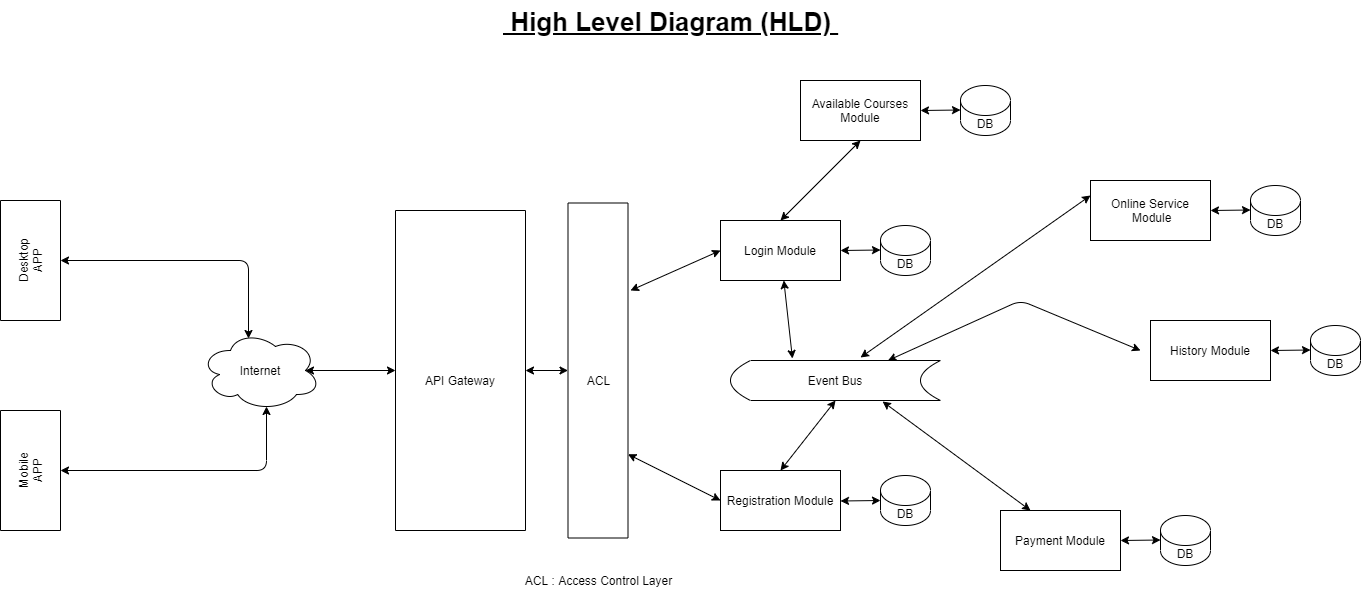

The diagram above was exported from draw.io. Its source (the exported page's mxGraphModel, read from the mxfile embedded in the PNG):
<mxGraphModel dx="1422" dy="794" grid="1" gridSize="10" guides="1" tooltips="1" connect="1" arrows="1" fold="1" page="1" pageScale="1" pageWidth="850" pageHeight="1100" math="0" shadow="0">
  <root>
    <mxCell id="0" />
    <mxCell id="1" parent="0" />
    <mxCell id="FtaFplMFJTOgZ63ds1Fz-3" value="Desktop&lt;br&gt;APP" style="rounded=0;whiteSpace=wrap;html=1;rotation=-90;" parent="1" vertex="1">
      <mxGeometry x="10" y="300" width="120" height="60" as="geometry" />
    </mxCell>
    <mxCell id="FtaFplMFJTOgZ63ds1Fz-5" value="Mobile&lt;br&gt;APP" style="rounded=0;whiteSpace=wrap;html=1;rotation=-90;" parent="1" vertex="1">
      <mxGeometry x="10" y="510" width="120" height="60" as="geometry" />
    </mxCell>
    <mxCell id="FtaFplMFJTOgZ63ds1Fz-7" value="" style="rounded=0;whiteSpace=wrap;html=1;rotation=-90;" parent="1" vertex="1">
      <mxGeometry x="340" y="375" width="320" height="130" as="geometry" />
    </mxCell>
    <mxCell id="FtaFplMFJTOgZ63ds1Fz-8" value="API Gateway" style="text;html=1;strokeColor=none;fillColor=none;align=center;verticalAlign=middle;whiteSpace=wrap;rounded=0;" parent="1" vertex="1">
      <mxGeometry x="455" y="440" width="90" height="20" as="geometry" />
    </mxCell>
    <mxCell id="FtaFplMFJTOgZ63ds1Fz-9" value="" style="rounded=0;whiteSpace=wrap;html=1;rotation=-90;" parent="1" vertex="1">
      <mxGeometry x="470" y="410" width="335" height="60" as="geometry" />
    </mxCell>
    <mxCell id="FtaFplMFJTOgZ63ds1Fz-10" value="ACL" style="text;html=1;align=center;verticalAlign=middle;resizable=0;points=[];autosize=1;strokeColor=none;" parent="1" vertex="1">
      <mxGeometry x="618" y="440" width="40" height="20" as="geometry" />
    </mxCell>
    <mxCell id="jPXmA_oKzxKSoncMmin0-1" value="ACL : Access Control Layer&lt;br&gt;" style="text;html=1;align=center;verticalAlign=middle;resizable=0;points=[];autosize=1;strokeColor=none;" parent="1" vertex="1">
      <mxGeometry x="558" y="640" width="160" height="20" as="geometry" />
    </mxCell>
    <mxCell id="jPXmA_oKzxKSoncMmin0-2" value="Login Module" style="rounded=0;whiteSpace=wrap;html=1;" parent="1" vertex="1">
      <mxGeometry x="760" y="290" width="120" height="60" as="geometry" />
    </mxCell>
    <mxCell id="jPXmA_oKzxKSoncMmin0-3" value="Internet" style="ellipse;shape=cloud;whiteSpace=wrap;html=1;" parent="1" vertex="1">
      <mxGeometry x="240" y="400" width="120" height="80" as="geometry" />
    </mxCell>
    <mxCell id="jPXmA_oKzxKSoncMmin0-4" value="DB" style="shape=cylinder3;whiteSpace=wrap;html=1;boundedLbl=1;backgroundOutline=1;size=15;" parent="1" vertex="1">
      <mxGeometry x="920" y="295" width="50" height="50" as="geometry" />
    </mxCell>
    <mxCell id="jPXmA_oKzxKSoncMmin0-5" value="Registration Module" style="rounded=0;whiteSpace=wrap;html=1;" parent="1" vertex="1">
      <mxGeometry x="760" y="540" width="120" height="60" as="geometry" />
    </mxCell>
    <mxCell id="jPXmA_oKzxKSoncMmin0-6" value="DB" style="shape=cylinder3;whiteSpace=wrap;html=1;boundedLbl=1;backgroundOutline=1;size=15;" parent="1" vertex="1">
      <mxGeometry x="920" y="545" width="50" height="50" as="geometry" />
    </mxCell>
    <mxCell id="jPXmA_oKzxKSoncMmin0-7" value="Available Courses&lt;br&gt;Module" style="rounded=0;whiteSpace=wrap;html=1;" parent="1" vertex="1">
      <mxGeometry x="840" y="150" width="120" height="60" as="geometry" />
    </mxCell>
    <mxCell id="jPXmA_oKzxKSoncMmin0-8" value="DB" style="shape=cylinder3;whiteSpace=wrap;html=1;boundedLbl=1;backgroundOutline=1;size=15;" parent="1" vertex="1">
      <mxGeometry x="1000" y="155" width="50" height="50" as="geometry" />
    </mxCell>
    <mxCell id="jPXmA_oKzxKSoncMmin0-10" value="Event Bus" style="shape=dataStorage;whiteSpace=wrap;html=1;fixedSize=1;" parent="1" vertex="1">
      <mxGeometry x="770" y="430" width="210" height="40" as="geometry" />
    </mxCell>
    <mxCell id="jPXmA_oKzxKSoncMmin0-11" value="Payment Module" style="rounded=0;whiteSpace=wrap;html=1;" parent="1" vertex="1">
      <mxGeometry x="1040" y="580" width="120" height="60" as="geometry" />
    </mxCell>
    <mxCell id="jPXmA_oKzxKSoncMmin0-12" value="DB" style="shape=cylinder3;whiteSpace=wrap;html=1;boundedLbl=1;backgroundOutline=1;size=15;" parent="1" vertex="1">
      <mxGeometry x="1200" y="585" width="50" height="50" as="geometry" />
    </mxCell>
    <mxCell id="jPXmA_oKzxKSoncMmin0-13" value="History Module" style="rounded=0;whiteSpace=wrap;html=1;" parent="1" vertex="1">
      <mxGeometry x="1190" y="390" width="120" height="60" as="geometry" />
    </mxCell>
    <mxCell id="jPXmA_oKzxKSoncMmin0-14" value="DB" style="shape=cylinder3;whiteSpace=wrap;html=1;boundedLbl=1;backgroundOutline=1;size=15;" parent="1" vertex="1">
      <mxGeometry x="1350" y="395" width="50" height="50" as="geometry" />
    </mxCell>
    <mxCell id="jPXmA_oKzxKSoncMmin0-15" value="Online Service&lt;br&gt;&amp;nbsp;Module" style="rounded=0;whiteSpace=wrap;html=1;" parent="1" vertex="1">
      <mxGeometry x="1130" y="250" width="120" height="60" as="geometry" />
    </mxCell>
    <mxCell id="jPXmA_oKzxKSoncMmin0-16" value="DB" style="shape=cylinder3;whiteSpace=wrap;html=1;boundedLbl=1;backgroundOutline=1;size=15;" parent="1" vertex="1">
      <mxGeometry x="1290" y="255" width="50" height="50" as="geometry" />
    </mxCell>
    <mxCell id="jPXmA_oKzxKSoncMmin0-17" value="" style="endArrow=classic;startArrow=classic;html=1;exitX=1;exitY=0.5;exitDx=0;exitDy=0;" parent="1" source="jPXmA_oKzxKSoncMmin0-7" edge="1">
      <mxGeometry width="50" height="50" relative="1" as="geometry">
        <mxPoint x="970" y="179.5" as="sourcePoint" />
        <mxPoint x="1000" y="179.5" as="targetPoint" />
      </mxGeometry>
    </mxCell>
    <mxCell id="jPXmA_oKzxKSoncMmin0-18" value="" style="endArrow=classic;startArrow=classic;html=1;exitX=1;exitY=0.5;exitDx=0;exitDy=0;" parent="1" edge="1">
      <mxGeometry width="50" height="50" relative="1" as="geometry">
        <mxPoint x="880" y="320" as="sourcePoint" />
        <mxPoint x="920" y="319.5" as="targetPoint" />
      </mxGeometry>
    </mxCell>
    <mxCell id="jPXmA_oKzxKSoncMmin0-19" value="" style="endArrow=classic;startArrow=classic;html=1;exitX=1;exitY=0.5;exitDx=0;exitDy=0;" parent="1" edge="1">
      <mxGeometry width="50" height="50" relative="1" as="geometry">
        <mxPoint x="1250" y="280" as="sourcePoint" />
        <mxPoint x="1290" y="279.5" as="targetPoint" />
      </mxGeometry>
    </mxCell>
    <mxCell id="jPXmA_oKzxKSoncMmin0-20" value="" style="endArrow=classic;startArrow=classic;html=1;exitX=1;exitY=0.5;exitDx=0;exitDy=0;" parent="1" edge="1">
      <mxGeometry width="50" height="50" relative="1" as="geometry">
        <mxPoint x="1310" y="420" as="sourcePoint" />
        <mxPoint x="1350" y="419.5" as="targetPoint" />
      </mxGeometry>
    </mxCell>
    <mxCell id="jPXmA_oKzxKSoncMmin0-21" value="" style="endArrow=classic;startArrow=classic;html=1;exitX=1;exitY=0.5;exitDx=0;exitDy=0;" parent="1" edge="1">
      <mxGeometry width="50" height="50" relative="1" as="geometry">
        <mxPoint x="1160" y="610" as="sourcePoint" />
        <mxPoint x="1200" y="609.5" as="targetPoint" />
      </mxGeometry>
    </mxCell>
    <mxCell id="jPXmA_oKzxKSoncMmin0-22" value="" style="endArrow=classic;startArrow=classic;html=1;exitX=1;exitY=0.5;exitDx=0;exitDy=0;" parent="1" edge="1">
      <mxGeometry width="50" height="50" relative="1" as="geometry">
        <mxPoint x="880" y="570.5" as="sourcePoint" />
        <mxPoint x="920" y="570" as="targetPoint" />
      </mxGeometry>
    </mxCell>
    <mxCell id="jPXmA_oKzxKSoncMmin0-23" value="" style="endArrow=classic;startArrow=classic;html=1;exitX=0.5;exitY=1;exitDx=0;exitDy=0;entryX=0.4;entryY=0.1;entryDx=0;entryDy=0;entryPerimeter=0;" parent="1" source="FtaFplMFJTOgZ63ds1Fz-3" target="jPXmA_oKzxKSoncMmin0-3" edge="1">
      <mxGeometry width="50" height="50" relative="1" as="geometry">
        <mxPoint x="130" y="330" as="sourcePoint" />
        <mxPoint x="180" y="280" as="targetPoint" />
        <Array as="points">
          <mxPoint x="288" y="330" />
        </Array>
      </mxGeometry>
    </mxCell>
    <mxCell id="jPXmA_oKzxKSoncMmin0-24" value="" style="endArrow=classic;startArrow=classic;html=1;exitX=0.5;exitY=1;exitDx=0;exitDy=0;entryX=0.55;entryY=0.95;entryDx=0;entryDy=0;entryPerimeter=0;" parent="1" source="FtaFplMFJTOgZ63ds1Fz-5" target="jPXmA_oKzxKSoncMmin0-3" edge="1">
      <mxGeometry width="50" height="50" relative="1" as="geometry">
        <mxPoint x="120" y="545" as="sourcePoint" />
        <mxPoint x="170" y="495" as="targetPoint" />
        <Array as="points">
          <mxPoint x="306" y="540" />
        </Array>
      </mxGeometry>
    </mxCell>
    <mxCell id="jPXmA_oKzxKSoncMmin0-25" value="" style="endArrow=classic;startArrow=classic;html=1;exitX=0.875;exitY=0.5;exitDx=0;exitDy=0;entryX=0.5;entryY=0;entryDx=0;entryDy=0;exitPerimeter=0;" parent="1" source="jPXmA_oKzxKSoncMmin0-3" target="FtaFplMFJTOgZ63ds1Fz-7" edge="1">
      <mxGeometry width="50" height="50" relative="1" as="geometry">
        <mxPoint x="190" y="660" as="sourcePoint" />
        <mxPoint x="230" y="659.5" as="targetPoint" />
      </mxGeometry>
    </mxCell>
    <mxCell id="jPXmA_oKzxKSoncMmin0-26" value="" style="endArrow=classic;startArrow=classic;html=1;exitX=0.5;exitY=1;exitDx=0;exitDy=0;entryX=0.5;entryY=0;entryDx=0;entryDy=0;" parent="1" source="FtaFplMFJTOgZ63ds1Fz-7" target="FtaFplMFJTOgZ63ds1Fz-9" edge="1">
      <mxGeometry width="50" height="50" relative="1" as="geometry">
        <mxPoint x="540" y="700" as="sourcePoint" />
        <mxPoint x="580" y="699.5" as="targetPoint" />
      </mxGeometry>
    </mxCell>
    <mxCell id="jPXmA_oKzxKSoncMmin0-27" value="" style="endArrow=classic;startArrow=classic;html=1;entryX=0;entryY=0.5;entryDx=0;entryDy=0;" parent="1" target="jPXmA_oKzxKSoncMmin0-2" edge="1">
      <mxGeometry width="50" height="50" relative="1" as="geometry">
        <mxPoint x="670" y="360" as="sourcePoint" />
        <mxPoint x="720" y="719.5" as="targetPoint" />
      </mxGeometry>
    </mxCell>
    <mxCell id="jPXmA_oKzxKSoncMmin0-28" value="" style="endArrow=classic;startArrow=classic;html=1;exitX=0.25;exitY=1;exitDx=0;exitDy=0;entryX=0;entryY=0.5;entryDx=0;entryDy=0;" parent="1" source="FtaFplMFJTOgZ63ds1Fz-9" target="jPXmA_oKzxKSoncMmin0-5" edge="1">
      <mxGeometry width="50" height="50" relative="1" as="geometry">
        <mxPoint x="690" y="720" as="sourcePoint" />
        <mxPoint x="730" y="719.5" as="targetPoint" />
      </mxGeometry>
    </mxCell>
    <mxCell id="jPXmA_oKzxKSoncMmin0-30" value="" style="endArrow=classic;startArrow=classic;html=1;entryX=0;entryY=0.25;entryDx=0;entryDy=0;" parent="1" target="jPXmA_oKzxKSoncMmin0-15" edge="1">
      <mxGeometry width="50" height="50" relative="1" as="geometry">
        <mxPoint x="900" y="427" as="sourcePoint" />
        <mxPoint x="1130" y="439.5" as="targetPoint" />
      </mxGeometry>
    </mxCell>
    <mxCell id="jPXmA_oKzxKSoncMmin0-31" value="" style="endArrow=classic;startArrow=classic;html=1;exitX=0.75;exitY=0;exitDx=0;exitDy=0;" parent="1" source="jPXmA_oKzxKSoncMmin0-10" edge="1">
      <mxGeometry width="50" height="50" relative="1" as="geometry">
        <mxPoint x="1090" y="440" as="sourcePoint" />
        <mxPoint x="1180" y="420" as="targetPoint" />
        <Array as="points">
          <mxPoint x="1060" y="370" />
        </Array>
      </mxGeometry>
    </mxCell>
    <mxCell id="jPXmA_oKzxKSoncMmin0-32" value="" style="endArrow=classic;startArrow=classic;html=1;entryX=0.25;entryY=0;entryDx=0;entryDy=0;exitX=0.724;exitY=1.025;exitDx=0;exitDy=0;exitPerimeter=0;" parent="1" source="jPXmA_oKzxKSoncMmin0-10" target="jPXmA_oKzxKSoncMmin0-11" edge="1">
      <mxGeometry width="50" height="50" relative="1" as="geometry">
        <mxPoint x="1000" y="510" as="sourcePoint" />
        <mxPoint x="1140" y="489.5" as="targetPoint" />
      </mxGeometry>
    </mxCell>
    <mxCell id="jPXmA_oKzxKSoncMmin0-33" value="" style="endArrow=classic;startArrow=classic;html=1;exitX=0.5;exitY=1;exitDx=0;exitDy=0;entryX=0.5;entryY=0;entryDx=0;entryDy=0;" parent="1" source="jPXmA_oKzxKSoncMmin0-10" target="jPXmA_oKzxKSoncMmin0-5" edge="1">
      <mxGeometry width="50" height="50" relative="1" as="geometry">
        <mxPoint x="950" y="710" as="sourcePoint" />
        <mxPoint x="990" y="709.5" as="targetPoint" />
      </mxGeometry>
    </mxCell>
    <mxCell id="jPXmA_oKzxKSoncMmin0-34" value="" style="endArrow=classic;startArrow=classic;html=1;entryX=0.295;entryY=-0.05;entryDx=0;entryDy=0;entryPerimeter=0;" parent="1" source="jPXmA_oKzxKSoncMmin0-2" target="jPXmA_oKzxKSoncMmin0-10" edge="1">
      <mxGeometry width="50" height="50" relative="1" as="geometry">
        <mxPoint x="780" y="370.5" as="sourcePoint" />
        <mxPoint x="880" y="370" as="targetPoint" />
      </mxGeometry>
    </mxCell>
    <mxCell id="jPXmA_oKzxKSoncMmin0-35" value="" style="endArrow=classic;startArrow=classic;html=1;exitX=0.5;exitY=0;exitDx=0;exitDy=0;entryX=0.5;entryY=1;entryDx=0;entryDy=0;" parent="1" source="jPXmA_oKzxKSoncMmin0-2" target="jPXmA_oKzxKSoncMmin0-7" edge="1">
      <mxGeometry width="50" height="50" relative="1" as="geometry">
        <mxPoint x="870" y="260" as="sourcePoint" />
        <mxPoint x="910" y="259.5" as="targetPoint" />
      </mxGeometry>
    </mxCell>
    <mxCell id="jPXmA_oKzxKSoncMmin0-37" value="&lt;font size=&quot;1&quot;&gt;&lt;b&gt;&lt;span style=&quot;font-size: 26px&quot;&gt;&lt;u&gt;&amp;nbsp;High Level Diagram (HLD)&amp;nbsp;&lt;/u&gt;&lt;/span&gt;&lt;/b&gt;&lt;/font&gt;" style="text;whiteSpace=wrap;html=1;" parent="1" vertex="1">
      <mxGeometry x="541" y="70" width="350" height="30" as="geometry" />
    </mxCell>
  </root>
</mxGraphModel>